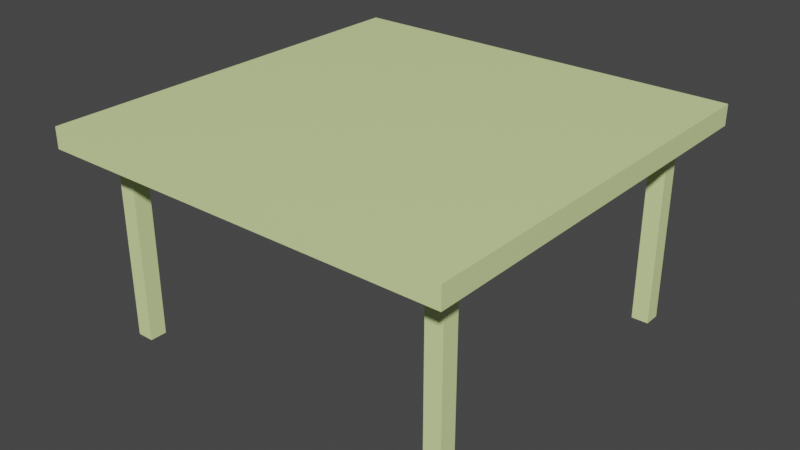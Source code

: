 # Source: Table.blend  (saved by Blender 2.81.16; exported with 4.5.12 LTS)
import bpy
from mathutils import Matrix  # noqa: F401  (used for matrix-valued properties, if any)

bpy.ops.wm.read_factory_settings(use_empty=True)
scene = bpy.context.scene
scene.name = 'Scene'

# ---- collections
col_collection = bpy.data.collections.new('Collection'); scene.collection.children.link(col_collection)

# ---- materials (node trees are filled in below, after node groups)
mat_table = bpy.data.materials.new('Table')
mat_table.alpha_threshold = 0.0
mat_table.use_transparent_shadow = False
mat_table.line_color = (0.0, 0.0, 0.0, 1.0)

# ---- material node trees
mat_table.use_nodes = True; mat_table.node_tree.nodes.clear()
_N = mat_table.node_tree.nodes; _L = mat_table.node_tree.links
n0 = _N.new('ShaderNodeOutputMaterial'); n0.name = 'Material Output'; n0.location = (300, 300)
n1 = _N.new('ShaderNodeBsdfPrincipled'); n1.name = 'Principled BSDF'; n1.location = (10, 300)
n1.distribution = 'GGX'
n1.subsurface_method = 'BURLEY'
n1.inputs[0].default_value = (0.7524, 0.8971, 0.3977, 1.0)
n1.inputs[2].default_value = 0.4
n1.inputs[3].default_value = 1.45
n1.inputs[27].default_value = (0.0, 0.0, 0.0, 1.0)
n1.inputs[28].default_value = 1.0
_L.new(n1.outputs[0], n0.inputs[0])
n0.is_active_output = True

# ---- world
world_world = bpy.data.worlds.new('World'); scene.world = world_world
world_world.use_nodes = True; world_world.node_tree.nodes.clear()
_N = world_world.node_tree.nodes; _L = world_world.node_tree.links
n0 = _N.new('ShaderNodeOutputWorld'); n0.name = 'World Output'; n0.location = (300, 300)
n1 = _N.new('ShaderNodeBackground'); n1.name = 'Background'; n1.location = (10, 300)
n1.inputs[0].default_value = (0.05088, 0.05088, 0.05088, 1.0)
_L.new(n1.outputs[0], n0.inputs[0])
n0.is_active_output = True
world_world.color = (0.05088, 0.05088, 0.05088)
world_world.use_sun_shadow = False
world_world.sun_shadow_jitter_overblur = 0.0

# ---- meshes
me_cube = bpy.data.meshes.new('Cube')
me_cube.from_pydata([(0.9954, 0.9954, 1.036), (0.9954, 0.9954, 0.9356), (0.9954, -1.005, 1.036), (0.9954, -1.005, 0.9356), (-1.005, 0.9954, 1.036), (-1.005, 0.9954, 0.9356), (-1.005, -1.005, 1.036), (-1.005, -1.005, 0.9356), (-0.8662, -0.8206, 1.192e-07), (-0.8662, -0.8206, 0.9838), (-0.8662, -0.7381, 1.192e-07), (-0.8662, -0.7381, 0.9838), (-0.7837, -0.8206, 1.192e-07), (-0.7837, -0.8206, 0.9838), (-0.7837, -0.7381, 1.192e-07), (-0.7837, -0.7381, 0.9838), (-0.8662, 0.7381, 1.192e-07), (-0.8662, 0.7381, 0.9838), (-0.8662, 0.8206, 1.192e-07), (-0.8662, 0.8206, 0.9838), (-0.7837, 0.7381, 1.192e-07), (-0.7837, 0.7381, 0.9838), (-0.7837, 0.8206, 1.192e-07), (-0.7837, 0.8206, 0.9838), (0.7837, -0.8206, 1.192e-07), (0.7837, -0.8206, 0.9838), (0.7837, -0.7381, 1.192e-07), (0.7837, -0.7381, 0.9838), (0.8662, -0.8206, 1.192e-07), (0.8662, -0.8206, 0.9838), (0.8662, -0.7381, 1.192e-07), (0.8662, -0.7381, 0.9838), (0.7837, 0.7381, 1.192e-07), (0.7837, 0.7381, 0.9838), (0.7837, 0.8206, 1.192e-07), (0.7837, 0.8206, 0.9838), (0.8662, 0.7381, 1.192e-07), (0.8662, 0.7381, 0.9838), (0.8662, 0.8206, 1.192e-07), (0.8662, 0.8206, 0.9838)], [], [(0, 4, 6, 2), (3, 2, 6, 7), (7, 6, 4, 5), (1, 0, 2, 3), (5, 4, 0, 1), (8, 9, 11, 10), (10, 11, 15, 14), (14, 15, 13, 12), (12, 13, 9, 8), (16, 17, 19, 18), (18, 19, 23, 22), (22, 23, 21, 20), (20, 21, 17, 16), (24, 25, 27, 26), (26, 27, 31, 30), (30, 31, 29, 28), (28, 29, 25, 24), (32, 33, 35, 34), (34, 35, 39, 38), (38, 39, 37, 36), (36, 37, 33, 32)])
_uv = me_cube.uv_layers.new(name='UVMap')
_uv.uv.foreach_set('vector', [0.625, 0.5, 0.875, 0.5, 0.875, 0.75, 0.625, 0.75, 0.375, 0.75, 0.625, 0.75, 0.625, 1.0, 0.375, 1.0, 0.375, 0.0, 0.625, 0.0, 0.625, 0.25, 0.375, 0.25, 0.375, 0.5, 0.625, 0.5, 0.625, 0.75, 0.375, 0.75, 0.375, 0.25, 0.625, 0.25, 0.625, 0.5, 0.375, 0.5, 0.375, 0.0, 0.625, 0.0, 0.625, 0.25, 0.375, 0.25, 0.375, 0.25, 0.625, 0.25, 0.625, 0.5, 0.375, 0.5, 0.375, 0.5, 0.625, 0.5, 0.625, 0.75, 0.375, 0.75, 0.375, 0.75, 0.625, 0.75, 0.625, 1.0, 0.375, 1.0, 0.375, 0.0, 0.625, 0.0, 0.625, 0.25, 0.375, 0.25, 0.375, 0.25, 0.625, 0.25, 0.625, 0.5, 0.375, 0.5, 0.375, 0.5, 0.625, 0.5, 0.625, 0.75, 0.375, 0.75, 0.375, 0.75, 0.625, 0.75, 0.625, 1.0, 0.375, 1.0, 0.375, 0.0, 0.625, 0.0, 0.625, 0.25, 0.375, 0.25, 0.375, 0.25, 0.625, 0.25, 0.625, 0.5, 0.375, 0.5, 0.375, 0.5, 0.625, 0.5, 0.625, 0.75, 0.375, 0.75, 0.375, 0.75, 0.625, 0.75, 0.625, 1.0, 0.375, 1.0, 0.375, 0.0, 0.625, 0.0, 0.625, 0.25, 0.375, 0.25, 0.375, 0.25, 0.625, 0.25, 0.625, 0.5, 0.375, 0.5, 0.375, 0.5, 0.625, 0.5, 0.625, 0.75, 0.375, 0.75, 0.375, 0.75, 0.625, 0.75, 0.625, 1.0, 0.375, 1.0])
me_cube.materials.append(mat_table)
me_cube.use_remesh_preserve_volume = False
me_cube.use_remesh_preserve_attributes = False
me_cube.use_mirror_vertex_groups = False
me_cube.update()

# ---- objects
ob_table = bpy.data.objects.new('Table', me_cube)

# ---- transforms, parenting, visibility, modifiers, constraints
ob_table.location = (0.0, 0.0, 0.0)
ob_table.lock_rotations_4d = False
ob_table.empty_display_type = 'ARROWS'
ob_table.lineart.crease_threshold = 0.0

# ---- collection membership
col_collection.objects.link(ob_table)

# ---- scene / render settings (as saved in the file)
scene.frame_start = 1; scene.frame_end = 250; scene.frame_set(1)
scene.render.engine = 'BLENDER_EEVEE_NEXT'
scene.cycles.use_denoising = False
scene.cycles.samples = 128
scene.cycles.sampling_pattern = 'TABULATED_SOBOL'
scene.cycles.use_adaptive_sampling = False
scene.cycles.use_light_tree = False
scene.view_settings.view_transform = 'Filmic'
bpy.context.view_layer.update()

# ---- added for rendering (the .blend has no active camera and no usable light): camera, sun
cam_auto = bpy.data.cameras.new('AutoCamera')
cam_auto.lens = 50.0
cam_auto.sensor_width = 36.0
cam_auto.clip_end = 1000.0
ob_auto_camera = bpy.data.objects.new('AutoCamera', cam_auto)
scene.collection.objects.link(ob_auto_camera)
ob_auto_camera.location = (2.78228, -3.34876, 2.74728)
ob_auto_camera.rotation_euler = (1.09748, -7.21219e-08, 0.694738)
scene.camera = ob_auto_camera
light_auto_sun = bpy.data.lights.new('AutoSun', 'SUN')
light_auto_sun.energy = 3.0
light_auto_sun.angle = 0.0523599
ob_auto_sun = bpy.data.objects.new('AutoSun', light_auto_sun)
scene.collection.objects.link(ob_auto_sun)
ob_auto_sun.rotation_euler = (0.872665, 0.174533, 0.523599)
bpy.context.view_layer.update()
